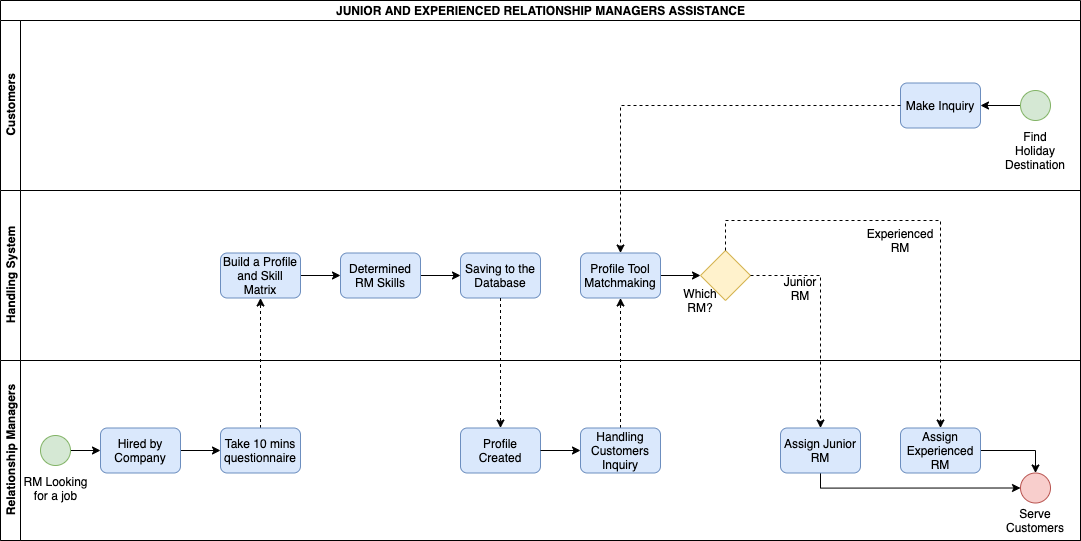

The diagram above was exported from draw.io. Its source (the exported page's mxGraphModel, read from the mxfile embedded in the PNG):
<mxGraphModel dx="1572" dy="942" grid="1" gridSize="10" guides="1" tooltips="1" connect="1" arrows="1" fold="1" page="1" pageScale="1" pageWidth="827" pageHeight="1169" math="0" shadow="0">
  <root>
    <mxCell id="0" />
    <mxCell id="1" parent="0" />
    <mxCell id="2" value="JUNIOR AND EXPERIENCED RELATIONSHIP MANAGERS ASSISTANCE" style="swimlane;html=1;childLayout=stackLayout;resizeParent=1;resizeParentMax=0;horizontal=1;startSize=20;horizontalStack=0;fillColor=none;" vertex="1" parent="1">
      <mxGeometry x="1740" y="120" width="1080" height="540" as="geometry" />
    </mxCell>
    <mxCell id="3" value="Customers" style="swimlane;html=1;startSize=20;horizontal=0;" vertex="1" parent="2">
      <mxGeometry y="20" width="1080" height="170" as="geometry" />
    </mxCell>
    <mxCell id="4" style="edgeStyle=orthogonalEdgeStyle;rounded=0;orthogonalLoop=1;jettySize=auto;html=1;entryX=1;entryY=0.5;entryDx=0;entryDy=0;" edge="1" parent="3" source="6" target="5">
      <mxGeometry relative="1" as="geometry" />
    </mxCell>
    <mxCell id="5" value="&lt;span&gt;Make Inquiry&lt;/span&gt;" style="rounded=1;whiteSpace=wrap;html=1;fillColor=#dae8fc;strokeColor=#6c8ebf;" vertex="1" parent="3">
      <mxGeometry x="900" y="62.5" width="80" height="45" as="geometry" />
    </mxCell>
    <mxCell id="6" value="" style="shape=mxgraph.bpmn.shape;html=1;verticalLabelPosition=bottom;labelBackgroundColor=#ffffff;verticalAlign=top;align=center;perimeter=ellipsePerimeter;outlineConnect=0;outline=standard;symbol=general;fillColor=#d5e8d4;strokeColor=#82b366;" vertex="1" parent="3">
      <mxGeometry x="1020" y="70" width="30" height="30" as="geometry" />
    </mxCell>
    <mxCell id="7" value="Find Holiday Destination" style="text;html=1;strokeColor=none;fillColor=none;align=center;verticalAlign=middle;whiteSpace=wrap;rounded=0;" vertex="1" parent="3">
      <mxGeometry x="1015" y="120" width="40" height="20" as="geometry" />
    </mxCell>
    <mxCell id="8" value="Handling System" style="swimlane;html=1;startSize=20;horizontal=0;" vertex="1" parent="2">
      <mxGeometry y="190" width="1080" height="170" as="geometry" />
    </mxCell>
    <mxCell id="9" style="edgeStyle=orthogonalEdgeStyle;rounded=0;orthogonalLoop=1;jettySize=auto;html=1;" edge="1" parent="8" source="12" target="13">
      <mxGeometry relative="1" as="geometry" />
    </mxCell>
    <mxCell id="10" style="edgeStyle=orthogonalEdgeStyle;rounded=0;orthogonalLoop=1;jettySize=auto;html=1;entryX=0;entryY=0.5;entryDx=0;entryDy=0;" edge="1" parent="8" source="14" target="17">
      <mxGeometry relative="1" as="geometry" />
    </mxCell>
    <mxCell id="11" value="Experienced RM" style="text;html=1;strokeColor=none;fillColor=none;align=center;verticalAlign=middle;whiteSpace=wrap;rounded=0;" vertex="1" parent="8">
      <mxGeometry x="880" y="40" width="40" height="20" as="geometry" />
    </mxCell>
    <mxCell id="12" value="&lt;span&gt;Profile Tool Matchmaking&lt;/span&gt;" style="rounded=1;whiteSpace=wrap;html=1;fillColor=#dae8fc;strokeColor=#6c8ebf;" vertex="1" parent="8">
      <mxGeometry x="580" y="62.5" width="80" height="45" as="geometry" />
    </mxCell>
    <mxCell id="13" value="" style="rhombus;whiteSpace=wrap;html=1;fillColor=#fff2cc;strokeColor=#d6b656;" vertex="1" parent="8">
      <mxGeometry x="700" y="60" width="50" height="50" as="geometry" />
    </mxCell>
    <mxCell id="14" value="Determined RM Skills" style="rounded=1;whiteSpace=wrap;html=1;fillColor=#dae8fc;strokeColor=#6c8ebf;" vertex="1" parent="8">
      <mxGeometry x="340" y="62.5" width="80" height="45" as="geometry" />
    </mxCell>
    <mxCell id="15" style="edgeStyle=orthogonalEdgeStyle;rounded=0;orthogonalLoop=1;jettySize=auto;html=1;entryX=0;entryY=0.5;entryDx=0;entryDy=0;" edge="1" parent="8" source="16" target="14">
      <mxGeometry relative="1" as="geometry" />
    </mxCell>
    <mxCell id="16" value="&lt;span&gt;Build a Profile and Skill Matrix&lt;/span&gt;" style="rounded=1;whiteSpace=wrap;html=1;fillColor=#dae8fc;strokeColor=#6c8ebf;" vertex="1" parent="8">
      <mxGeometry x="220" y="62.5" width="80" height="45" as="geometry" />
    </mxCell>
    <mxCell id="17" value="Saving to the Database" style="rounded=1;whiteSpace=wrap;html=1;fillColor=#dae8fc;strokeColor=#6c8ebf;" vertex="1" parent="8">
      <mxGeometry x="460" y="62.5" width="80" height="45" as="geometry" />
    </mxCell>
    <mxCell id="18" value="Junior RM" style="text;html=1;strokeColor=none;fillColor=none;align=center;verticalAlign=middle;whiteSpace=wrap;rounded=0;" vertex="1" parent="8">
      <mxGeometry x="780" y="87.5" width="40" height="20" as="geometry" />
    </mxCell>
    <mxCell id="19" value="Which RM?" style="text;html=1;strokeColor=none;fillColor=none;align=center;verticalAlign=middle;whiteSpace=wrap;rounded=0;" vertex="1" parent="8">
      <mxGeometry x="680" y="100" width="40" height="20" as="geometry" />
    </mxCell>
    <mxCell id="20" style="edgeStyle=orthogonalEdgeStyle;rounded=0;orthogonalLoop=1;jettySize=auto;html=1;entryX=0.5;entryY=1;entryDx=0;entryDy=0;dashed=1;" edge="1" parent="2" source="29" target="16">
      <mxGeometry relative="1" as="geometry" />
    </mxCell>
    <mxCell id="21" style="edgeStyle=orthogonalEdgeStyle;rounded=0;orthogonalLoop=1;jettySize=auto;html=1;entryX=0.5;entryY=0;entryDx=0;entryDy=0;dashed=1;" edge="1" parent="2" source="5" target="12">
      <mxGeometry relative="1" as="geometry" />
    </mxCell>
    <mxCell id="22" style="edgeStyle=orthogonalEdgeStyle;rounded=0;orthogonalLoop=1;jettySize=auto;html=1;entryX=0.5;entryY=0;entryDx=0;entryDy=0;dashed=1;" edge="1" parent="2" source="17" target="28">
      <mxGeometry relative="1" as="geometry" />
    </mxCell>
    <mxCell id="23" style="edgeStyle=orthogonalEdgeStyle;rounded=0;orthogonalLoop=1;jettySize=auto;html=1;entryX=0.5;entryY=1;entryDx=0;entryDy=0;dashed=1;" edge="1" parent="2" source="27" target="12">
      <mxGeometry relative="1" as="geometry" />
    </mxCell>
    <mxCell id="24" style="edgeStyle=orthogonalEdgeStyle;rounded=0;orthogonalLoop=1;jettySize=auto;html=1;dashed=1;" edge="1" parent="2" source="13" target="36">
      <mxGeometry relative="1" as="geometry" />
    </mxCell>
    <mxCell id="25" style="edgeStyle=orthogonalEdgeStyle;rounded=0;orthogonalLoop=1;jettySize=auto;html=1;dashed=1;" edge="1" parent="2" source="13" target="38">
      <mxGeometry relative="1" as="geometry">
        <Array as="points">
          <mxPoint x="725" y="220" />
          <mxPoint x="940" y="220" />
        </Array>
      </mxGeometry>
    </mxCell>
    <mxCell id="26" value="Relationship Managers" style="swimlane;html=1;startSize=20;horizontal=0;" vertex="1" parent="2">
      <mxGeometry y="360" width="1080" height="180" as="geometry" />
    </mxCell>
    <mxCell id="27" value="&lt;span&gt;Handling Customers Inquiry&lt;/span&gt;" style="rounded=1;whiteSpace=wrap;html=1;fillColor=#dae8fc;strokeColor=#6c8ebf;" vertex="1" parent="26">
      <mxGeometry x="580" y="67.5" width="80" height="45" as="geometry" />
    </mxCell>
    <mxCell id="28" value="&lt;span&gt;Profile Created&lt;/span&gt;" style="rounded=1;whiteSpace=wrap;html=1;fillColor=#dae8fc;strokeColor=#6c8ebf;" vertex="1" parent="26">
      <mxGeometry x="460" y="67.5" width="80" height="45" as="geometry" />
    </mxCell>
    <mxCell id="29" value="&lt;span&gt;Take 10 mins questionnaire&lt;/span&gt;" style="rounded=1;whiteSpace=wrap;html=1;fillColor=#dae8fc;strokeColor=#6c8ebf;" vertex="1" parent="26">
      <mxGeometry x="220" y="67.5" width="80" height="45" as="geometry" />
    </mxCell>
    <mxCell id="30" style="edgeStyle=orthogonalEdgeStyle;rounded=0;orthogonalLoop=1;jettySize=auto;html=1;entryX=0;entryY=0.5;entryDx=0;entryDy=0;" edge="1" parent="26" source="31" target="29">
      <mxGeometry relative="1" as="geometry" />
    </mxCell>
    <mxCell id="31" value="&lt;span&gt;Hired by Company&lt;/span&gt;" style="rounded=1;whiteSpace=wrap;html=1;fillColor=#dae8fc;strokeColor=#6c8ebf;" vertex="1" parent="26">
      <mxGeometry x="100" y="67.5" width="80" height="45" as="geometry" />
    </mxCell>
    <mxCell id="32" style="edgeStyle=orthogonalEdgeStyle;rounded=0;orthogonalLoop=1;jettySize=auto;html=1;entryX=0;entryY=0.5;entryDx=0;entryDy=0;" edge="1" parent="26" source="33" target="31">
      <mxGeometry relative="1" as="geometry" />
    </mxCell>
    <mxCell id="33" value="" style="shape=mxgraph.bpmn.shape;html=1;verticalLabelPosition=bottom;labelBackgroundColor=#ffffff;verticalAlign=top;align=center;perimeter=ellipsePerimeter;outlineConnect=0;outline=standard;symbol=general;fillColor=#d5e8d4;strokeColor=#82b366;" vertex="1" parent="26">
      <mxGeometry x="40" y="75" width="30" height="30" as="geometry" />
    </mxCell>
    <mxCell id="34" style="edgeStyle=orthogonalEdgeStyle;rounded=0;orthogonalLoop=1;jettySize=auto;html=1;entryX=0;entryY=0.5;entryDx=0;entryDy=0;" edge="1" parent="26" source="28" target="27">
      <mxGeometry relative="1" as="geometry" />
    </mxCell>
    <mxCell id="35" style="edgeStyle=orthogonalEdgeStyle;rounded=0;orthogonalLoop=1;jettySize=auto;html=1;entryX=0;entryY=0.5;entryDx=0;entryDy=0;" edge="1" parent="26" source="36" target="40">
      <mxGeometry relative="1" as="geometry">
        <Array as="points">
          <mxPoint x="820" y="128" />
        </Array>
      </mxGeometry>
    </mxCell>
    <mxCell id="36" value="&lt;span&gt;Assign Junior RM&lt;/span&gt;" style="rounded=1;whiteSpace=wrap;html=1;fillColor=#dae8fc;strokeColor=#6c8ebf;" vertex="1" parent="26">
      <mxGeometry x="780" y="67.5" width="80" height="45" as="geometry" />
    </mxCell>
    <mxCell id="37" style="edgeStyle=orthogonalEdgeStyle;rounded=0;orthogonalLoop=1;jettySize=auto;html=1;entryX=0.5;entryY=0;entryDx=0;entryDy=0;" edge="1" parent="26" source="38" target="40">
      <mxGeometry relative="1" as="geometry" />
    </mxCell>
    <mxCell id="38" value="&lt;span&gt;Assign Experienced RM&lt;/span&gt;" style="rounded=1;whiteSpace=wrap;html=1;fillColor=#dae8fc;strokeColor=#6c8ebf;" vertex="1" parent="26">
      <mxGeometry x="900" y="67.5" width="80" height="45" as="geometry" />
    </mxCell>
    <mxCell id="39" value="RM Looking for a job" style="text;html=1;strokeColor=none;fillColor=none;align=center;verticalAlign=middle;whiteSpace=wrap;rounded=0;" vertex="1" parent="26">
      <mxGeometry x="19.5" y="117.5" width="71" height="20" as="geometry" />
    </mxCell>
    <mxCell id="40" value="" style="shape=mxgraph.bpmn.shape;html=1;verticalLabelPosition=bottom;labelBackgroundColor=#ffffff;verticalAlign=top;align=center;perimeter=ellipsePerimeter;outlineConnect=0;outline=standard;symbol=general;fillColor=#f8cecc;strokeColor=#b85450;" vertex="1" parent="26">
      <mxGeometry x="1020" y="112.5" width="30" height="30" as="geometry" />
    </mxCell>
    <mxCell id="41" value="Serve Customers" style="text;html=1;strokeColor=none;fillColor=none;align=center;verticalAlign=middle;whiteSpace=wrap;rounded=0;" vertex="1" parent="26">
      <mxGeometry x="1015" y="150" width="40" height="20" as="geometry" />
    </mxCell>
  </root>
</mxGraphModel>